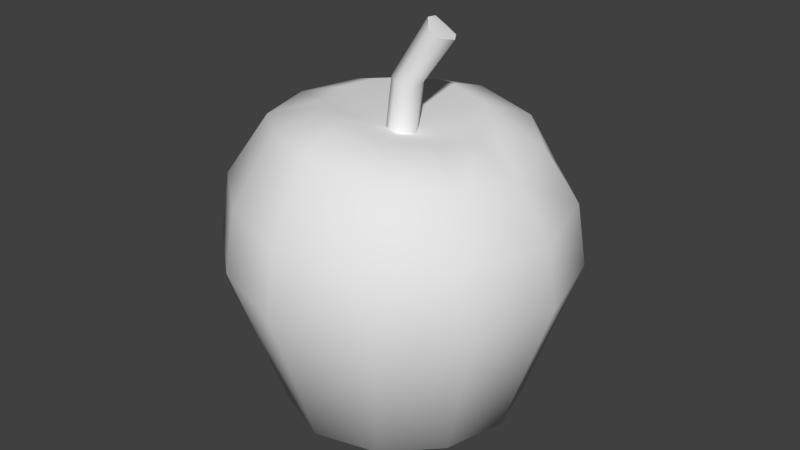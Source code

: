 # Source: apple.blend  (saved by Blender 2.74.0; exported with 4.5.12 LTS)
import bpy
from mathutils import Matrix  # noqa: F401  (used for matrix-valued properties, if any)

bpy.ops.wm.read_factory_settings(use_empty=True)
scene = bpy.context.scene
scene.name = 'Scene'

# ---- collections
col_collection_1 = bpy.data.collections.new('Collection 1'); scene.collection.children.link(col_collection_1)
col_collection_1.hide_render = True
col_collection_1.hide_viewport = True
col_collection_2 = bpy.data.collections.new('Collection 2'); scene.collection.children.link(col_collection_2)
col_collection_11 = bpy.data.collections.new('Collection 11'); scene.collection.children.link(col_collection_11)
col_collection_11.hide_render = True
col_collection_11.hide_viewport = True

# ---- materials (node trees are filled in below, after node groups)
mat_material = bpy.data.materials.new('Material')
mat_material.alpha_threshold = 0.0
mat_material.use_transparent_shadow = False
mat_material.roughness = 0.5

# ---- material node trees

# ---- world
world_world = bpy.data.worlds.new('World'); scene.world = world_world
world_world.color = (0.05088, 0.05088, 0.05088)
world_world.use_sun_shadow = False
world_world.sun_shadow_jitter_overblur = 0.0
world_world.cycles.sampling_method = 'MANUAL'
world_world.cycles.sample_map_resolution = 256

# ---- meshes
me_sphere = bpy.data.meshes.new('Sphere')
me_sphere.from_pydata([(-4.23, 0.03479, 0.989), (-2.356, 4.268, 0.989), (2.532, 4.268, 0.989), (4.976, 0.03479, 0.989), (2.538, -4.208, 0.989), (-2.229, -3.911, 0.989), (-3.181, 5.697, 9.355), (3.268, 5.697, 9.089), (6.537, 0.03479, 9.089), (3.501, -5.495, 9.089), (-3.054, -5.34, 9.355), (-6.45, 0.03479, 9.355), (-2.765, 0.03479, 12.48), (-1.339, 2.505, 12.48), (1.887, 2.505, 12.29), (3.302, 0.03479, 11.88), (1.611, -2.576, 12.29), (-1.339, -2.435, 12.7), (0.0876, 0.03479, 11.45), (0.08574, 0.08796, 0.2751), (0.2771, 0.5768, 13.52), (0.01743, 0.4965, 11.13), (2.148, 0.3835, 15.15), (0.7781, -0.02496, 11.06), (1.505, -0.2201, 15.49), (0.1058, -0.6526, 11.15), (1.038, 0.0553, 13.45), (0.3655, -0.5724, 13.55), (1.394, 0.9219, 15.37), (1.857, 0.832, 15.17)], [], [(11, 12, 13, 6), (8, 3, 2, 7), (9, 4, 3, 8), (13, 14, 7, 6), (17, 12, 11, 10), (10, 5, 4, 9), (15, 16, 9, 8), (11, 0, 5, 10), (14, 15, 8, 7), (16, 17, 10, 9), (7, 2, 1, 6), (2, 19, 1), (29, 26, 20), (28, 29, 20), (22, 24, 27, 26), (29, 22, 26), (29, 28, 24), (4, 19, 3), (4, 5, 19), (3, 19, 2), (0, 19, 5), (17, 18, 12), (24, 28, 20, 27), (26, 23, 21, 20), (24, 22, 29), (27, 25, 23, 26), (20, 21, 25, 27), (16, 15, 18), (12, 18, 13), (14, 13, 18), (17, 16, 18), (15, 14, 18), (11, 6, 1, 0), (1, 19, 0)])
me_sphere.polygons.foreach_set('use_smooth', [True] * 34)
_k = set([(22, 24), (22, 29), (24, 28), (28, 29)])
me_sphere.attributes.new('sharp_edge', 'BOOLEAN', 'EDGE').data.foreach_set('value', [ (min(e.vertices), max(e.vertices)) in _k for e in me_sphere.edges])
_uv = me_sphere.uv_layers.new(name='UVMap')
_uv.uv.foreach_set('vector', [0.5736, 0.7984, 0.4276, 0.9524, 0.3481, 0.8841, 0.3777, 0.7583, 0.03466, 0.8013, 0.1149, 0.4891, 0.2446, 0.5668, 0.2343, 0.7538, 0.7805, 0.3429, 0.7641, 0.1565, 0.8935, 0.0826, 0.9769, 0.3858, 0.3481, 0.8841, 0.2496, 0.8806, 0.2343, 0.7538, 0.3777, 0.7583, 0.6606, 0.4723, 0.5807, 0.5439, 0.4321, 0.3909, 0.6317, 0.3493, 0.6317, 0.3493, 0.6507, 0.1508, 0.7641, 0.1565, 0.7805, 0.3429, 0.8488, 0.5355, 0.7501, 0.4677, 0.7805, 0.3429, 0.9769, 0.3858, 0.4321, 0.3909, 0.5357, 0.07081, 0.6507, 0.1508, 0.6317, 0.3493, 0.2496, 0.8806, 0.1631, 0.9461, 0.03466, 0.8013, 0.2343, 0.7538, 0.7501, 0.4677, 0.6606, 0.4723, 0.6317, 0.3493, 0.7805, 0.3429, 0.2343, 0.7538, 0.2446, 0.5668, 0.3586, 0.5668, 0.3777, 0.7583, 0.2446, 0.5668, 0.3021, 0.4203, 0.3586, 0.5668, 0.08961, 0.413, 0.07974, 0.3521, 0.1096, 0.3488, 0.1044, 0.4127, 0.08961, 0.413, 0.1096, 0.3488, 0.1837, 0.4153, 0.1529, 0.413, 0.1501, 0.3477, 0.1787, 0.3533, 0.08961, 0.413, 0.07354, 0.4135, 0.07974, 0.3521, 0.2357, 0.3079, 0.2398, 0.3221, 0.2055, 0.3222, 0.7641, 0.1565, 0.7056, 0.01062, 0.8935, 0.0826, 0.7641, 0.1565, 0.6507, 0.1508, 0.7056, 0.01062, 0.1149, 0.4891, 0.3021, 0.4203, 0.2446, 0.5668, 0.5357, 0.07081, 0.7056, 0.01062, 0.6507, 0.1508, 0.6606, 0.4723, 0.7033, 0.5786, 0.5807, 0.5439, 0.1529, 0.413, 0.1044, 0.4127, 0.1096, 0.3488, 0.1501, 0.3477, 0.07974, 0.3521, 0.07754, 0.2812, 0.1071, 0.2802, 0.1096, 0.3488, 0.2055, 0.3222, 0.2221, 0.3005, 0.2357, 0.3079, 0.1501, 0.3477, 0.1534, 0.28, 0.1837, 0.2819, 0.1787, 0.3533, 0.1096, 0.3488, 0.1071, 0.2802, 0.1534, 0.28, 0.1501, 0.3477, 0.7501, 0.4677, 0.8488, 0.5355, 0.7112, 0.5765, 0.4276, 0.9524, 0.3026, 0.9887, 0.3481, 0.8841, 0.2496, 0.8806, 0.3481, 0.8841, 0.2992, 0.9869, 0.6606, 0.4723, 0.7501, 0.4677, 0.7072, 0.5767, 0.1631, 0.9461, 0.2496, 0.8806, 0.2965, 0.9898, 0.5736, 0.7984, 0.3777, 0.7583, 0.3586, 0.5668, 0.4806, 0.48, 0.3586, 0.5668, 0.3021, 0.4203, 0.4806, 0.48])
me_sphere.materials.append(mat_material)
me_sphere.use_remesh_preserve_volume = False
me_sphere.use_remesh_preserve_attributes = False
me_sphere.use_mirror_vertex_groups = False
me_sphere.update()
me_sphere_002 = bpy.data.meshes.new('Sphere.002')
me_sphere_002.from_pydata([(-4.8, 0.03479, 11.8), (-4.23, 0.03479, 0.989), (-4.145, 2.479, 11.8), (-5.899, 3.491, 6.911), (-3.575, 2.479, 0.989), (-5.575, 3.304, 9.355), (-2.356, 4.268, 11.8), (-3.369, 6.021, 6.911), (-2.356, 4.268, 0.989), (0.0876, 4.923, 11.8), (0.0876, 6.947, 6.911), (0.0876, 4.923, 0.989), (2.811, 4.268, 11.49), (3.455, 6.021, 6.645), (2.532, 4.268, 0.989), (4.586, 2.479, 11.26), (5.985, 3.491, 6.645), (4.321, 2.479, 0.989), (5.236, 0.03479, 10.95), (6.911, 0.03479, 6.645), (4.976, 0.03479, 0.989), (4.586, -2.409, 11.26), (5.985, -3.421, 6.645), (4.321, -2.409, 0.989), (2.814, -4.161, 11.49), (3.739, -5.784, 6.645), (2.538, -4.208, 0.989), (0.0876, -4.853, 12.02), (0.0876, -6.878, 6.911), (0.0876, -4.853, 0.989), (-2.229, -3.911, 12.02), (-3.241, -5.664, 6.911), (-2.229, -3.911, 0.989), (-3.181, 5.697, 9.355), (-4.145, -2.409, 11.8), (-5.899, -3.421, 6.911), (-4.145, -2.409, 0.989), (-6.825, 0.03479, 6.911), (0.0876, 6.573, 9.355), (3.268, 5.697, 9.089), (5.661, 3.304, 9.089), (6.537, 0.03479, 9.089), (5.661, -3.234, 9.089), (3.501, -5.495, 9.089), (0.0876, -6.503, 9.355), (-3.054, -5.34, 9.355), (-5.575, -3.234, 9.355), (-6.45, 0.03479, 9.355), (-2.765, 0.03479, 12.48), (-2.383, 1.461, 12.48), (-1.339, 2.505, 12.48), (0.0876, 2.887, 12.48), (1.887, 2.505, 12.29), (2.923, 1.461, 12.15), (3.302, 0.03479, 11.88), (2.923, -1.391, 12.15), (1.611, -2.576, 12.29), (0.0876, -2.817, 12.7), (-1.339, -2.435, 12.7), (-2.383, -1.391, 12.48), (0.0876, 0.03479, 11.45), (-2.934, 0.03479, 0.1992), (-2.529, 1.546, 0.1992), (-1.423, 2.652, 0.1992), (0.0876, 3.057, 0.1992), (1.599, 2.652, 0.1992), (2.705, 1.546, 0.1992), (3.11, 0.03479, 0.1992), (2.705, -1.476, 0.1992), (1.35, -2.769, 0.1992), (0.0876, -2.987, 0.1992), (-1.423, -2.582, 0.1992), (-2.529, -1.476, 0.1992), (-0.4955, 0.08796, 0.03796), (-0.4176, 0.3786, 0.03796), (-0.2049, 0.5913, 0.03796), (0.08574, 0.6692, 0.03796), (0.3764, 0.5913, 0.03796), (0.5891, 0.3786, 0.03796), (0.667, 0.08796, 0.03796), (0.5891, -0.2027, 0.03796), (0.3764, -0.4154, 0.03796), (0.08574, -0.4933, 0.03796), (-0.2049, -0.4154, 0.03796), (-0.4176, -0.2027, 0.03796), (0.08574, 0.08796, 0.2751), (0.7817, 0.4997, 13.47), (0.2771, 0.5768, 13.52), (0.01743, 0.4965, 11.13), (0.522, 0.4195, 11.07), (2.148, 0.3835, 15.15), (0.7781, -0.02496, 11.06), (0.5929, -0.5021, 11.1), (1.505, -0.2201, 15.49), (0.1058, -0.6526, 11.15), (-0.3164, -0.3632, 11.19), (1.124, 0.6286, 15.74), (-0.3557, 0.1482, 11.18), (1.038, 0.0553, 13.45), (0.8526, -0.4218, 13.49), (0.3655, -0.5724, 13.55), (-0.05668, -0.2829, 13.59), (-0.09599, 0.2285, 13.57), (1.394, 0.9219, 15.37), (1.857, 0.832, 15.17), (1.946, -0.08387, 15.26), (1.206, 0.1114, 15.82)], [], [(5, 2, 6, 33), (4, 3, 7, 8), (33, 6, 9, 38), (8, 7, 10, 11), (11, 10, 13, 14), (38, 9, 12, 39), (39, 12, 15, 40), (14, 13, 16, 17), (40, 15, 18, 41), (17, 16, 19, 20), (41, 18, 21, 42), (20, 19, 22, 23), (42, 21, 24, 43), (23, 22, 25, 26), (26, 25, 28, 29), (43, 24, 27, 44), (44, 27, 30, 45), (29, 28, 31, 32), (45, 30, 34, 46), (32, 31, 35, 36), (35, 46, 47, 37), (2, 0, 48, 49), (47, 0, 2, 5), (1, 37, 3, 4), (37, 47, 5, 3), (0, 34, 59, 48), (31, 45, 46, 35), (12, 9, 51, 52), (28, 44, 45, 31), (6, 2, 49, 50), (25, 43, 44, 28), (9, 6, 50, 51), (22, 42, 43, 25), (15, 12, 52, 53), (19, 41, 42, 22), (27, 24, 56, 57), (16, 40, 41, 19), (18, 15, 53, 54), (13, 39, 40, 16), (21, 18, 54, 55), (10, 38, 39, 13), (34, 30, 58, 59), (7, 33, 38, 10), (24, 21, 55, 56), (3, 5, 33, 7), (30, 27, 57, 58), (46, 34, 0, 47), (36, 35, 37, 1), (96, 104, 103), (106, 104, 96), (105, 93, 100, 99), (103, 104, 86, 87), (106, 96, 102, 101), (104, 90, 98, 86), (90, 105, 99, 98), (96, 103, 87, 102), (93, 106, 101, 100), (26, 29, 70, 69), (23, 26, 69, 68), (32, 36, 72, 71), (20, 23, 68, 67), (17, 20, 67, 66), (14, 17, 66, 65), (11, 14, 65, 64), (8, 11, 64, 63), (4, 8, 63, 62), (36, 1, 61, 72), (1, 4, 62, 61), (29, 32, 71, 70), (61, 62, 74, 73), (72, 61, 73, 84), (67, 68, 80, 79), (62, 63, 75, 74), (68, 69, 81, 80), (63, 64, 76, 75), (69, 70, 82, 81), (64, 65, 77, 76), (70, 71, 83, 82), (65, 66, 78, 77), (71, 72, 84, 83), (66, 67, 79, 78), (81, 82, 85), (76, 77, 85), (82, 83, 85), (77, 78, 85), (83, 84, 85), (78, 79, 85), (73, 74, 85), (84, 73, 85), (79, 80, 85), (74, 75, 85), (80, 81, 85), (75, 76, 85), (87, 86, 89, 88), (86, 98, 91, 89), (106, 93, 104), (98, 99, 92, 91), (93, 90, 104), (99, 100, 94, 92), (100, 101, 95, 94), (105, 90, 93), (102, 87, 88, 97), (101, 102, 97, 95), (48, 59, 60), (55, 54, 60), (50, 49, 60), (56, 55, 60), (51, 50, 60), (57, 56, 60), (52, 51, 60), (58, 57, 60), (53, 52, 60), (59, 58, 60), (54, 53, 60), (49, 48, 60)])
me_sphere_002.polygons.foreach_set('use_smooth', [True] * 115)
_k = set([(90, 104), (90, 105), (93, 105), (93, 106), (96, 103), (96, 106), (103, 104)])
me_sphere_002.attributes.new('sharp_edge', 'BOOLEAN', 'EDGE').data.foreach_set('value', [ (min(e.vertices), max(e.vertices)) in _k for e in me_sphere_002.edges])
_uv = me_sphere_002.uv_layers.new(name='UVMap')
_uv.uv.foreach_set('vector', [0.4607, 0.7701, 0.4312, 0.8504, 0.3658, 0.8266, 0.3777, 0.7583, 0.4094, 0.5392, 0.4681, 0.703, 0.3812, 0.7033, 0.3586, 0.5668, 0.3777, 0.7583, 0.3658, 0.8266, 0.3055, 0.8198, 0.3053, 0.756, 0.3586, 0.5668, 0.3812, 0.7033, 0.3051, 0.7052, 0.3022, 0.5736, 0.3022, 0.5736, 0.3051, 0.7052, 0.2325, 0.6986, 0.2446, 0.5668, 0.3053, 0.756, 0.3055, 0.8198, 0.2375, 0.821, 0.2343, 0.7538, 0.2343, 0.7538, 0.2375, 0.821, 0.1701, 0.8395, 0.1486, 0.7676, 0.2446, 0.5668, 0.2325, 0.6986, 0.1432, 0.6983, 0.1832, 0.5429, 0.1486, 0.7676, 0.1701, 0.8395, 0.08493, 0.8856, 0.03466, 0.8013, 0.1832, 0.5429, 0.1432, 0.6983, 0.01127, 0.6967, 0.1149, 0.4891, 0.9769, 0.3858, 0.9272, 0.4727, 0.8394, 0.4276, 0.8592, 0.356, 0.8935, 0.0826, 0.9895, 0.282, 0.8658, 0.2875, 0.8264, 0.1332, 0.8592, 0.356, 0.8394, 0.4276, 0.7718, 0.4106, 0.7805, 0.3429, 0.8264, 0.1332, 0.8658, 0.2875, 0.7864, 0.2878, 0.7641, 0.1565, 0.7641, 0.1565, 0.7864, 0.2878, 0.7063, 0.2933, 0.7071, 0.1633, 0.7805, 0.3429, 0.7718, 0.4106, 0.7028, 0.4113, 0.7046, 0.3439, 0.7046, 0.3439, 0.7028, 0.4113, 0.6441, 0.4241, 0.6317, 0.3493, 0.7071, 0.1633, 0.7063, 0.2933, 0.6296, 0.2922, 0.6507, 0.1508, 0.6317, 0.3493, 0.6441, 0.4241, 0.5769, 0.4386, 0.5494, 0.357, 0.6507, 0.1508, 0.6296, 0.2922, 0.5457, 0.2891, 0.5911, 0.1343, 0.5457, 0.2891, 0.5494, 0.357, 0.4321, 0.3909, 0.4116, 0.284, 0.4312, 0.8504, 0.5083, 0.907, 0.4276, 0.9524, 0.3916, 0.9075, 0.5736, 0.7984, 0.5083, 0.907, 0.4312, 0.8504, 0.4607, 0.7701, 0.4806, 0.48, 0.5842, 0.6996, 0.4681, 0.703, 0.4094, 0.5392, 0.5842, 0.6996, 0.5736, 0.7984, 0.4607, 0.7701, 0.4681, 0.703, 0.5039, 0.4917, 0.5769, 0.4386, 0.6174, 0.4981, 0.5807, 0.5439, 0.6296, 0.2922, 0.6317, 0.3493, 0.5494, 0.357, 0.5457, 0.2891, 0.2375, 0.821, 0.3055, 0.8198, 0.3045, 0.8767, 0.2496, 0.8806, 0.7063, 0.2933, 0.7046, 0.3439, 0.6317, 0.3493, 0.6296, 0.2922, 0.3658, 0.8266, 0.4312, 0.8504, 0.3916, 0.9075, 0.3481, 0.8841, 0.7864, 0.2878, 0.7805, 0.3429, 0.7046, 0.3439, 0.7063, 0.2933, 0.3055, 0.8198, 0.3658, 0.8266, 0.3481, 0.8841, 0.3045, 0.8767, 0.8658, 0.2875, 0.8592, 0.356, 0.7805, 0.3429, 0.7864, 0.2878, 0.1701, 0.8395, 0.2375, 0.821, 0.2496, 0.8806, 0.2058, 0.9017, 0.9895, 0.282, 0.9769, 0.3858, 0.8592, 0.356, 0.8658, 0.2875, 0.7028, 0.4113, 0.7718, 0.4106, 0.7501, 0.4677, 0.7025, 0.4655, 0.1432, 0.6983, 0.1486, 0.7676, 0.03466, 0.8013, 0.01127, 0.6967, 0.08493, 0.8856, 0.1701, 0.8395, 0.2058, 0.9017, 0.1631, 0.9461, 0.2325, 0.6986, 0.2343, 0.7538, 0.1486, 0.7676, 0.1432, 0.6983, 0.8394, 0.4276, 0.9272, 0.4727, 0.8488, 0.5355, 0.8045, 0.4906, 0.3051, 0.7052, 0.3053, 0.756, 0.2343, 0.7538, 0.2325, 0.6986, 0.5769, 0.4386, 0.6441, 0.4241, 0.6606, 0.4723, 0.6174, 0.4981, 0.3812, 0.7033, 0.3777, 0.7583, 0.3053, 0.756, 0.3051, 0.7052, 0.7718, 0.4106, 0.8394, 0.4276, 0.8045, 0.4906, 0.7501, 0.4677, 0.4681, 0.703, 0.4607, 0.7701, 0.3777, 0.7583, 0.3812, 0.7033, 0.6441, 0.4241, 0.7028, 0.4113, 0.7025, 0.4655, 0.6606, 0.4723, 0.5494, 0.357, 0.5769, 0.4386, 0.5039, 0.4917, 0.4321, 0.3909, 0.5911, 0.1343, 0.5457, 0.2891, 0.4116, 0.284, 0.5357, 0.07081, 0.2307, 0.335, 0.2357, 0.3079, 0.2398, 0.3221, 0.2154, 0.335, 0.2357, 0.3079, 0.2307, 0.335, 0.168, 0.4138, 0.1529, 0.413, 0.1501, 0.3477, 0.1638, 0.3511, 0.1044, 0.4127, 0.08961, 0.413, 0.09502, 0.3517, 0.1096, 0.3488, 0.1364, 0.4191, 0.12, 0.4177, 0.1234, 0.3463, 0.1369, 0.3458, 0.08961, 0.413, 0.07354, 0.4135, 0.07974, 0.3521, 0.09502, 0.3517, 0.1837, 0.4153, 0.168, 0.4138, 0.1638, 0.3511, 0.1787, 0.3533, 0.12, 0.4177, 0.1044, 0.4127, 0.1096, 0.3488, 0.1234, 0.3463, 0.1529, 0.413, 0.1364, 0.4191, 0.1369, 0.3458, 0.1501, 0.3477, 0.7641, 0.1565, 0.7071, 0.1633, 0.7067, 0.1142, 0.7415, 0.11, 0.8264, 0.1332, 0.7641, 0.1565, 0.7415, 0.11, 0.7902, 0.08235, 0.6507, 0.1508, 0.5911, 0.1343, 0.6241, 0.0844, 0.6647, 0.108, 0.8935, 0.0826, 0.8264, 0.1332, 0.7902, 0.08235, 0.8251, 0.03611, 0.1832, 0.5429, 0.1149, 0.4891, 0.1838, 0.4494, 0.2183, 0.4934, 0.2446, 0.5668, 0.1832, 0.5429, 0.2183, 0.4934, 0.2599, 0.5164, 0.3022, 0.5736, 0.2446, 0.5668, 0.2599, 0.5164, 0.3026, 0.5232, 0.3586, 0.5668, 0.3022, 0.5736, 0.3026, 0.5232, 0.3452, 0.5155, 0.4094, 0.5392, 0.3586, 0.5668, 0.3452, 0.5155, 0.388, 0.4926, 0.5911, 0.1343, 0.5357, 0.07081, 0.5894, 0.04007, 0.6241, 0.0844, 0.4806, 0.48, 0.4094, 0.5392, 0.388, 0.4926, 0.4249, 0.4469, 0.7071, 0.1633, 0.6507, 0.1508, 0.6647, 0.108, 0.7067, 0.1142, 0.4249, 0.4469, 0.388, 0.4926, 0.321, 0.434, 0.3258, 0.4236, 0.6241, 0.0844, 0.5894, 0.04007, 0.6822, 0.01517, 0.6873, 0.0254, 0.8251, 0.03611, 0.7902, 0.08235, 0.7248, 0.02417, 0.7295, 0.01363, 0.388, 0.4926, 0.3452, 0.5155, 0.3126, 0.4408, 0.321, 0.434, 0.7902, 0.08235, 0.7415, 0.11, 0.7163, 0.03075, 0.7248, 0.02417, 0.3452, 0.5155, 0.3026, 0.5232, 0.3023, 0.4434, 0.3126, 0.4408, 0.7415, 0.11, 0.7067, 0.1142, 0.7064, 0.03339, 0.7163, 0.03075, 0.3026, 0.5232, 0.2599, 0.5164, 0.292, 0.4409, 0.3023, 0.4434, 0.7067, 0.1142, 0.6647, 0.108, 0.6961, 0.03164, 0.7064, 0.03339, 0.2599, 0.5164, 0.2183, 0.4934, 0.2836, 0.4343, 0.292, 0.4409, 0.6647, 0.108, 0.6241, 0.0844, 0.6873, 0.0254, 0.6961, 0.03164, 0.2183, 0.4934, 0.1838, 0.4494, 0.2786, 0.4242, 0.2836, 0.4343, 0.7163, 0.03075, 0.7064, 0.03339, 0.7056, 0.01062, 0.3023, 0.4434, 0.292, 0.4409, 0.3021, 0.4203, 0.7064, 0.03339, 0.6961, 0.03164, 0.7056, 0.01062, 0.292, 0.4409, 0.2836, 0.4343, 0.3021, 0.4203, 0.6961, 0.03164, 0.6873, 0.0254, 0.7056, 0.01062, 0.2836, 0.4343, 0.2786, 0.4242, 0.3021, 0.4203, 0.3258, 0.4236, 0.321, 0.434, 0.3021, 0.4203, 0.6873, 0.0254, 0.6822, 0.01517, 0.7056, 0.01062, 0.7295, 0.01363, 0.7248, 0.02417, 0.7056, 0.01062, 0.321, 0.434, 0.3126, 0.4408, 0.3021, 0.4203, 0.7248, 0.02417, 0.7163, 0.03075, 0.7056, 0.01062, 0.3126, 0.4408, 0.3023, 0.4434, 0.3021, 0.4203, 0.1096, 0.3488, 0.09502, 0.3517, 0.09262, 0.2808, 0.1071, 0.2802, 0.09502, 0.3517, 0.07974, 0.3521, 0.07754, 0.2812, 0.09262, 0.2808, 0.2154, 0.335, 0.2055, 0.3222, 0.2357, 0.3079, 0.1787, 0.3533, 0.1638, 0.3511, 0.1689, 0.2808, 0.1837, 0.2819, 0.2055, 0.3222, 0.2221, 0.3005, 0.2357, 0.3079, 0.1638, 0.3511, 0.1501, 0.3477, 0.1534, 0.28, 0.1689, 0.2808, 0.1501, 0.3477, 0.1369, 0.3458, 0.1376, 0.2795, 0.1534, 0.28, 0.2088, 0.3077, 0.2221, 0.3005, 0.2055, 0.3222, 0.1234, 0.3463, 0.1096, 0.3488, 0.1071, 0.2802, 0.1221, 0.2797, 0.1369, 0.3458, 0.1234, 0.3463, 0.1221, 0.2797, 0.1376, 0.2795, 0.5807, 0.5439, 0.6174, 0.4981, 0.7033, 0.5786, 0.8045, 0.4906, 0.8488, 0.5355, 0.7115, 0.5817, 0.3481, 0.8841, 0.3916, 0.9075, 0.3026, 0.9887, 0.7501, 0.4677, 0.8045, 0.4906, 0.7112, 0.5765, 0.3045, 0.8767, 0.3481, 0.8841, 0.3012, 0.9869, 0.7025, 0.4655, 0.7501, 0.4677, 0.7092, 0.5766, 0.2496, 0.8806, 0.3045, 0.8767, 0.2992, 0.9869, 0.6606, 0.4723, 0.7025, 0.4655, 0.7072, 0.5767, 0.2058, 0.9017, 0.2496, 0.8806, 0.2972, 0.9875, 0.6174, 0.4981, 0.6606, 0.4723, 0.7054, 0.5778, 0.1631, 0.9461, 0.2058, 0.9017, 0.2965, 0.9898, 0.3916, 0.9075, 0.4276, 0.9524, 0.3073, 0.9871])
me_sphere_002.materials.append(mat_material)
me_sphere_002.use_remesh_preserve_volume = False
me_sphere_002.use_remesh_preserve_attributes = False
me_sphere_002.use_mirror_vertex_groups = False
me_sphere_002.update()
me_sphere_001 = bpy.data.meshes.new('Sphere.001')
me_sphere_001.from_pydata([(-4.117, -8.484e-07, 12.59), (-6.73, -8.484e-07, 8.99), (-6.73, -8.484e-07, 4.545), (-4.117, -8.484e-07, 0.948), (-3.795, 1.618, 12.59), (-6.209, 2.618, 8.99), (-6.209, 2.618, 4.545), (-3.795, 1.618, 0.948), (-2.878, 2.99, 12.59), (-4.726, 4.837, 8.99), (-4.726, 4.837, 4.545), (-2.878, 2.99, 0.948), (-1.507, 3.906, 12.59), (-2.507, 6.32, 8.99), (-2.507, 6.32, 4.545), (-1.507, 3.906, 0.948), (0.1113, 4.228, 12.59), (0.1113, 6.841, 8.99), (0.1113, 6.841, 4.545), (0.1113, 4.228, 0.948), (1.729, 3.906, 12.59), (2.729, 6.32, 8.99), (2.729, 6.32, 4.545), (1.729, 3.906, 0.948), (3.101, 2.99, 12.59), (4.949, 4.837, 8.99), (4.949, 4.837, 4.545), (3.101, 2.99, 0.948), (4.018, 1.618, 12.59), (6.432, 2.618, 8.99), (6.432, 2.618, 4.545), (4.018, 1.618, 0.948), (0.1113, -8.484e-07, -0.4258), (4.339, -1.124e-06, 12.59), (6.952, -1.178e-06, 8.99), (6.952, -9.8e-07, 4.545), (4.339, -1.158e-06, 0.948), (4.018, -1.618, 12.59), (6.432, -2.618, 8.99), (6.432, -2.618, 4.545), (4.018, -1.618, 0.948), (3.101, -2.99, 12.59), (4.949, -4.837, 8.99), (4.949, -4.837, 4.545), (3.101, -2.99, 0.948), (1.729, -3.906, 12.59), (2.729, -6.32, 8.99), (2.729, -6.32, 4.545), (1.729, -3.906, 0.948), (0.1113, -4.228, 12.59), (0.1113, -6.841, 8.99), (0.1113, -6.841, 4.545), (0.1113, -4.228, 0.948), (-1.507, -3.906, 12.59), (-2.507, -6.32, 8.99), (-2.507, -6.32, 4.545), (-1.507, -3.906, 0.948), (0.1113, -1.293e-06, 13.96), (-2.878, -2.99, 12.59), (-4.726, -4.837, 8.99), (-4.726, -4.837, 4.545), (-2.878, -2.99, 0.948), (-3.795, -1.618, 12.59), (-6.209, -2.618, 8.99), (-6.209, -2.618, 4.545), (-3.795, -1.618, 0.948)], [], [(3, 2, 6, 7), (2, 1, 5, 6), (1, 0, 4, 5), (7, 6, 10, 11), (6, 5, 9, 10), (5, 4, 8, 9), (11, 10, 14, 15), (9, 8, 12, 13), (10, 9, 13, 14), (15, 14, 18, 19), (13, 12, 16, 17), (14, 13, 17, 18), (19, 18, 22, 23), (17, 16, 20, 21), (18, 17, 21, 22), (23, 22, 26, 27), (21, 20, 24, 25), (22, 21, 25, 26), (27, 26, 30, 31), (26, 25, 29, 30), (25, 24, 28, 29), (31, 30, 35, 36), (29, 28, 33, 34), (30, 29, 34, 35), (36, 35, 39, 40), (34, 33, 37, 38), (35, 34, 38, 39), (40, 39, 43, 44), (38, 37, 41, 42), (39, 38, 42, 43), (44, 43, 47, 48), (42, 41, 45, 46), (43, 42, 46, 47), (48, 47, 51, 52), (47, 46, 50, 51), (46, 45, 49, 50), (52, 51, 55, 56), (50, 49, 53, 54), (51, 50, 54, 55), (56, 55, 60, 61), (54, 53, 58, 59), (55, 54, 59, 60), (61, 60, 64, 65), (59, 58, 62, 63), (60, 59, 63, 64), (32, 3, 7), (0, 57, 4), (32, 7, 11), (4, 57, 8), (32, 11, 15), (8, 57, 12), (32, 15, 19), (12, 57, 16), (32, 19, 23), (16, 57, 20), (32, 23, 27), (20, 57, 24), (32, 27, 31), (24, 57, 28), (32, 31, 36), (28, 57, 33), (32, 36, 40), (33, 57, 37), (32, 40, 44), (37, 57, 41), (32, 44, 48), (41, 57, 45), (32, 48, 52), (45, 57, 49), (32, 52, 56), (49, 57, 53), (32, 56, 61), (53, 57, 58), (32, 61, 65), (58, 57, 62), (32, 65, 3), (65, 64, 2, 3), (62, 57, 0), (63, 62, 0, 1), (64, 63, 1, 2)])
me_sphere_001.use_remesh_preserve_volume = False
me_sphere_001.use_remesh_preserve_attributes = False
me_sphere_001.use_mirror_vertex_groups = False
me_sphere_001.update()

# ---- objects
ob_apple = bpy.data.objects.new('apple', me_sphere)
ob_apple_001 = bpy.data.objects.new('apple.001', me_sphere_002)
ob_usp_apple_01 = bpy.data.objects.new('USP_apple_01', me_sphere_001)

# ---- transforms, parenting, visibility, modifiers, constraints
ob_apple.location = (0.0, 0.0, 0.0)
ob_apple.lineart.crease_threshold = 0.0
_m = ob_apple.modifiers.new('EdgeSplit', 'EDGE_SPLIT')
_m.use_edge_angle = False
ob_apple_001.location = (0.0, 0.0, 0.0)
ob_apple_001.lineart.crease_threshold = 0.0
_m = ob_apple_001.modifiers.new('EdgeSplit', 'EDGE_SPLIT')
_m.use_edge_angle = False
ob_usp_apple_01.location = (0.0, 0.0, 0.0)
ob_usp_apple_01.lineart.crease_threshold = 0.0

# ---- collection membership
col_collection_1.objects.link(ob_apple)
col_collection_2.objects.link(ob_apple_001)
col_collection_11.objects.link(ob_usp_apple_01)

# ---- scene / render settings (as saved in the file)
scene.frame_start = 1; scene.frame_end = 250; scene.frame_set(254)
scene.render.engine = 'BLENDER_EEVEE_NEXT'
scene.render.image_settings.compression = 90
scene.render.resolution_percentage = 50
scene.render.dither_intensity = 0.0
scene.render.bake_margin = 4
scene.cycles.use_denoising = False
scene.cycles.samples = 10
scene.cycles.sampling_pattern = 'TABULATED_SOBOL'
scene.cycles.light_sampling_threshold = 0.0
scene.cycles.use_adaptive_sampling = False
scene.cycles.use_light_tree = False
scene.cycles.blur_glossy = 0.0
scene.cycles.volume_bounces = 1
scene.cycles.pixel_filter_type = 'GAUSSIAN'
scene.cycles.sample_clamp_indirect = 0.0
scene.view_settings.view_transform = 'Standard'
bpy.context.view_layer.update()

# ---- added for rendering (the .blend has no active camera and no usable light): camera, sun
cam_auto = bpy.data.cameras.new('AutoCamera')
cam_auto.lens = 50.0
cam_auto.sensor_width = 36.0
cam_auto.clip_end = 1000.0
ob_auto_camera = bpy.data.objects.new('AutoCamera', cam_auto)
scene.collection.objects.link(ob_auto_camera)
ob_auto_camera.location = (23.5601, -28.1608, 26.4949)
ob_auto_camera.rotation_euler = (1.09748, -7.21219e-08, 0.694738)
scene.camera = ob_auto_camera
light_auto_sun = bpy.data.lights.new('AutoSun', 'SUN')
light_auto_sun.energy = 3.0
light_auto_sun.angle = 0.0523599
ob_auto_sun = bpy.data.objects.new('AutoSun', light_auto_sun)
scene.collection.objects.link(ob_auto_sun)
ob_auto_sun.rotation_euler = (0.872665, 0.174533, 0.523599)
bpy.context.view_layer.update()
